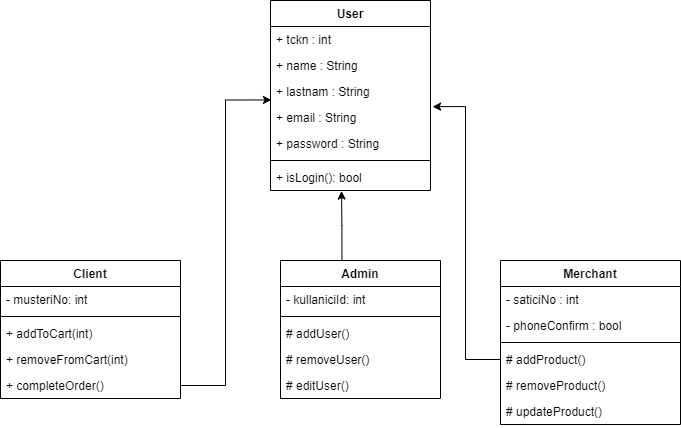

The diagram above was exported from draw.io. Its source (the exported page's mxGraphModel, read from the mxfile embedded in the PNG):
<mxGraphModel dx="795" dy="815" grid="1" gridSize="10" guides="1" tooltips="1" connect="1" arrows="1" fold="1" page="1" pageScale="1" pageWidth="827" pageHeight="1169" math="0" shadow="0">
  <root>
    <mxCell id="0" />
    <mxCell id="1" parent="0" />
    <mxCell id="mccOaeutXb478I536dly-1" value="Admin&#10;" style="swimlane;fontStyle=1;align=center;verticalAlign=top;childLayout=stackLayout;horizontal=1;startSize=26;horizontalStack=0;resizeParent=1;resizeParentMax=0;resizeLast=0;collapsible=1;marginBottom=0;" vertex="1" parent="1">
      <mxGeometry x="340" y="360" width="160" height="138" as="geometry" />
    </mxCell>
    <mxCell id="mccOaeutXb478I536dly-2" value="- kullaniciId: int" style="text;strokeColor=none;fillColor=none;align=left;verticalAlign=top;spacingLeft=4;spacingRight=4;overflow=hidden;rotatable=0;points=[[0,0.5],[1,0.5]];portConstraint=eastwest;" vertex="1" parent="mccOaeutXb478I536dly-1">
      <mxGeometry y="26" width="160" height="26" as="geometry" />
    </mxCell>
    <mxCell id="mccOaeutXb478I536dly-3" value="" style="line;strokeWidth=1;fillColor=none;align=left;verticalAlign=middle;spacingTop=-1;spacingLeft=3;spacingRight=3;rotatable=0;labelPosition=right;points=[];portConstraint=eastwest;" vertex="1" parent="mccOaeutXb478I536dly-1">
      <mxGeometry y="52" width="160" height="8" as="geometry" />
    </mxCell>
    <mxCell id="mccOaeutXb478I536dly-4" value="# addUser()" style="text;strokeColor=none;fillColor=none;align=left;verticalAlign=top;spacingLeft=4;spacingRight=4;overflow=hidden;rotatable=0;points=[[0,0.5],[1,0.5]];portConstraint=eastwest;" vertex="1" parent="mccOaeutXb478I536dly-1">
      <mxGeometry y="60" width="160" height="26" as="geometry" />
    </mxCell>
    <mxCell id="mccOaeutXb478I536dly-32" value="# removeUser()" style="text;strokeColor=none;fillColor=none;align=left;verticalAlign=top;spacingLeft=4;spacingRight=4;overflow=hidden;rotatable=0;points=[[0,0.5],[1,0.5]];portConstraint=eastwest;" vertex="1" parent="mccOaeutXb478I536dly-1">
      <mxGeometry y="86" width="160" height="26" as="geometry" />
    </mxCell>
    <mxCell id="mccOaeutXb478I536dly-33" value="# editUser()" style="text;strokeColor=none;fillColor=none;align=left;verticalAlign=top;spacingLeft=4;spacingRight=4;overflow=hidden;rotatable=0;points=[[0,0.5],[1,0.5]];portConstraint=eastwest;" vertex="1" parent="mccOaeutXb478I536dly-1">
      <mxGeometry y="112" width="160" height="26" as="geometry" />
    </mxCell>
    <mxCell id="mccOaeutXb478I536dly-5" value="Client&#10;" style="swimlane;fontStyle=1;align=center;verticalAlign=top;childLayout=stackLayout;horizontal=1;startSize=26;horizontalStack=0;resizeParent=1;resizeParentMax=0;resizeLast=0;collapsible=1;marginBottom=0;" vertex="1" parent="1">
      <mxGeometry x="60" y="360" width="180" height="138" as="geometry" />
    </mxCell>
    <mxCell id="mccOaeutXb478I536dly-6" value="- musteriNo: int" style="text;strokeColor=none;fillColor=none;align=left;verticalAlign=top;spacingLeft=4;spacingRight=4;overflow=hidden;rotatable=0;points=[[0,0.5],[1,0.5]];portConstraint=eastwest;" vertex="1" parent="mccOaeutXb478I536dly-5">
      <mxGeometry y="26" width="180" height="26" as="geometry" />
    </mxCell>
    <mxCell id="mccOaeutXb478I536dly-7" value="" style="line;strokeWidth=1;fillColor=none;align=left;verticalAlign=middle;spacingTop=-1;spacingLeft=3;spacingRight=3;rotatable=0;labelPosition=right;points=[];portConstraint=eastwest;" vertex="1" parent="mccOaeutXb478I536dly-5">
      <mxGeometry y="52" width="180" height="8" as="geometry" />
    </mxCell>
    <mxCell id="mccOaeutXb478I536dly-24" value="+ addToCart(int)" style="text;strokeColor=none;fillColor=none;align=left;verticalAlign=top;spacingLeft=4;spacingRight=4;overflow=hidden;rotatable=0;points=[[0,0.5],[1,0.5]];portConstraint=eastwest;" vertex="1" parent="mccOaeutXb478I536dly-5">
      <mxGeometry y="60" width="180" height="26" as="geometry" />
    </mxCell>
    <mxCell id="mccOaeutXb478I536dly-23" value="+ removeFromCart(int)" style="text;strokeColor=none;fillColor=none;align=left;verticalAlign=top;spacingLeft=4;spacingRight=4;overflow=hidden;rotatable=0;points=[[0,0.5],[1,0.5]];portConstraint=eastwest;" vertex="1" parent="mccOaeutXb478I536dly-5">
      <mxGeometry y="86" width="180" height="26" as="geometry" />
    </mxCell>
    <mxCell id="mccOaeutXb478I536dly-8" value="+ completeOrder()" style="text;strokeColor=none;fillColor=none;align=left;verticalAlign=top;spacingLeft=4;spacingRight=4;overflow=hidden;rotatable=0;points=[[0,0.5],[1,0.5]];portConstraint=eastwest;" vertex="1" parent="mccOaeutXb478I536dly-5">
      <mxGeometry y="112" width="180" height="26" as="geometry" />
    </mxCell>
    <mxCell id="mccOaeutXb478I536dly-9" value="Merchant" style="swimlane;fontStyle=1;align=center;verticalAlign=top;childLayout=stackLayout;horizontal=1;startSize=26;horizontalStack=0;resizeParent=1;resizeParentMax=0;resizeLast=0;collapsible=1;marginBottom=0;" vertex="1" parent="1">
      <mxGeometry x="560" y="360" width="180" height="164" as="geometry" />
    </mxCell>
    <mxCell id="mccOaeutXb478I536dly-10" value="- saticiNo : int" style="text;strokeColor=none;fillColor=none;align=left;verticalAlign=top;spacingLeft=4;spacingRight=4;overflow=hidden;rotatable=0;points=[[0,0.5],[1,0.5]];portConstraint=eastwest;" vertex="1" parent="mccOaeutXb478I536dly-9">
      <mxGeometry y="26" width="180" height="26" as="geometry" />
    </mxCell>
    <mxCell id="mccOaeutXb478I536dly-37" value="- phoneConfirm : bool" style="text;strokeColor=none;fillColor=none;align=left;verticalAlign=top;spacingLeft=4;spacingRight=4;overflow=hidden;rotatable=0;points=[[0,0.5],[1,0.5]];portConstraint=eastwest;" vertex="1" parent="mccOaeutXb478I536dly-9">
      <mxGeometry y="52" width="180" height="26" as="geometry" />
    </mxCell>
    <mxCell id="mccOaeutXb478I536dly-11" value="" style="line;strokeWidth=1;fillColor=none;align=left;verticalAlign=middle;spacingTop=-1;spacingLeft=3;spacingRight=3;rotatable=0;labelPosition=right;points=[];portConstraint=eastwest;" vertex="1" parent="mccOaeutXb478I536dly-9">
      <mxGeometry y="78" width="180" height="8" as="geometry" />
    </mxCell>
    <mxCell id="mccOaeutXb478I536dly-12" value="# addProduct()" style="text;strokeColor=none;fillColor=none;align=left;verticalAlign=top;spacingLeft=4;spacingRight=4;overflow=hidden;rotatable=0;points=[[0,0.5],[1,0.5]];portConstraint=eastwest;" vertex="1" parent="mccOaeutXb478I536dly-9">
      <mxGeometry y="86" width="180" height="26" as="geometry" />
    </mxCell>
    <mxCell id="mccOaeutXb478I536dly-26" value="# removeProduct()" style="text;strokeColor=none;fillColor=none;align=left;verticalAlign=top;spacingLeft=4;spacingRight=4;overflow=hidden;rotatable=0;points=[[0,0.5],[1,0.5]];portConstraint=eastwest;" vertex="1" parent="mccOaeutXb478I536dly-9">
      <mxGeometry y="112" width="180" height="26" as="geometry" />
    </mxCell>
    <mxCell id="mccOaeutXb478I536dly-27" value="# updateProduct()" style="text;strokeColor=none;fillColor=none;align=left;verticalAlign=top;spacingLeft=4;spacingRight=4;overflow=hidden;rotatable=0;points=[[0,0.5],[1,0.5]];portConstraint=eastwest;" vertex="1" parent="mccOaeutXb478I536dly-9">
      <mxGeometry y="138" width="180" height="26" as="geometry" />
    </mxCell>
    <mxCell id="mccOaeutXb478I536dly-13" value="User" style="swimlane;fontStyle=1;align=center;verticalAlign=top;childLayout=stackLayout;horizontal=1;startSize=26;horizontalStack=0;resizeParent=1;resizeParentMax=0;resizeLast=0;collapsible=1;marginBottom=0;" vertex="1" parent="1">
      <mxGeometry x="330" y="100" width="160" height="190" as="geometry" />
    </mxCell>
    <mxCell id="mccOaeutXb478I536dly-17" value="+ tckn : int&#10;" style="text;strokeColor=none;fillColor=none;align=left;verticalAlign=top;spacingLeft=4;spacingRight=4;overflow=hidden;rotatable=0;points=[[0,0.5],[1,0.5]];portConstraint=eastwest;" vertex="1" parent="mccOaeutXb478I536dly-13">
      <mxGeometry y="26" width="160" height="26" as="geometry" />
    </mxCell>
    <mxCell id="mccOaeutXb478I536dly-21" value="+ name : String&#10;" style="text;strokeColor=none;fillColor=none;align=left;verticalAlign=top;spacingLeft=4;spacingRight=4;overflow=hidden;rotatable=0;points=[[0,0.5],[1,0.5]];portConstraint=eastwest;" vertex="1" parent="mccOaeutXb478I536dly-13">
      <mxGeometry y="52" width="160" height="26" as="geometry" />
    </mxCell>
    <mxCell id="mccOaeutXb478I536dly-18" value="+ lastnam : String&#10;" style="text;strokeColor=none;fillColor=none;align=left;verticalAlign=top;spacingLeft=4;spacingRight=4;overflow=hidden;rotatable=0;points=[[0,0.5],[1,0.5]];portConstraint=eastwest;" vertex="1" parent="mccOaeutXb478I536dly-13">
      <mxGeometry y="78" width="160" height="26" as="geometry" />
    </mxCell>
    <mxCell id="mccOaeutXb478I536dly-19" value="+ email : String&#10;" style="text;strokeColor=none;fillColor=none;align=left;verticalAlign=top;spacingLeft=4;spacingRight=4;overflow=hidden;rotatable=0;points=[[0,0.5],[1,0.5]];portConstraint=eastwest;" vertex="1" parent="mccOaeutXb478I536dly-13">
      <mxGeometry y="104" width="160" height="26" as="geometry" />
    </mxCell>
    <mxCell id="mccOaeutXb478I536dly-20" value="+ password : String&#10;" style="text;strokeColor=none;fillColor=none;align=left;verticalAlign=top;spacingLeft=4;spacingRight=4;overflow=hidden;rotatable=0;points=[[0,0.5],[1,0.5]];portConstraint=eastwest;" vertex="1" parent="mccOaeutXb478I536dly-13">
      <mxGeometry y="130" width="160" height="26" as="geometry" />
    </mxCell>
    <mxCell id="mccOaeutXb478I536dly-15" value="" style="line;strokeWidth=1;fillColor=none;align=left;verticalAlign=middle;spacingTop=-1;spacingLeft=3;spacingRight=3;rotatable=0;labelPosition=right;points=[];portConstraint=eastwest;" vertex="1" parent="mccOaeutXb478I536dly-13">
      <mxGeometry y="156" width="160" height="8" as="geometry" />
    </mxCell>
    <mxCell id="mccOaeutXb478I536dly-16" value="+ isLogin(): bool" style="text;strokeColor=none;fillColor=none;align=left;verticalAlign=top;spacingLeft=4;spacingRight=4;overflow=hidden;rotatable=0;points=[[0,0.5],[1,0.5]];portConstraint=eastwest;" vertex="1" parent="mccOaeutXb478I536dly-13">
      <mxGeometry y="164" width="160" height="26" as="geometry" />
    </mxCell>
    <mxCell id="mccOaeutXb478I536dly-22" value="" style="edgeStyle=orthogonalEdgeStyle;rounded=0;orthogonalLoop=1;jettySize=auto;html=1;entryX=0.006;entryY=-0.175;entryDx=0;entryDy=0;entryPerimeter=0;" edge="1" parent="1" source="mccOaeutXb478I536dly-8" target="mccOaeutXb478I536dly-19">
      <mxGeometry relative="1" as="geometry">
        <mxPoint x="280" y="370" as="targetPoint" />
      </mxGeometry>
    </mxCell>
    <mxCell id="mccOaeutXb478I536dly-25" value="" style="edgeStyle=orthogonalEdgeStyle;rounded=0;orthogonalLoop=1;jettySize=auto;html=1;entryX=1.013;entryY=0.082;entryDx=0;entryDy=0;entryPerimeter=0;" edge="1" parent="1" source="mccOaeutXb478I536dly-12" target="mccOaeutXb478I536dly-19">
      <mxGeometry relative="1" as="geometry" />
    </mxCell>
    <mxCell id="mccOaeutXb478I536dly-36" value="" style="edgeStyle=orthogonalEdgeStyle;rounded=0;orthogonalLoop=1;jettySize=auto;html=1;exitX=0.384;exitY=0.004;exitDx=0;exitDy=0;exitPerimeter=0;entryX=0.444;entryY=1.022;entryDx=0;entryDy=0;entryPerimeter=0;" edge="1" parent="1" source="mccOaeutXb478I536dly-1" target="mccOaeutXb478I536dly-16">
      <mxGeometry relative="1" as="geometry">
        <mxPoint x="250" y="495" as="sourcePoint" />
        <mxPoint x="390" y="300" as="targetPoint" />
      </mxGeometry>
    </mxCell>
  </root>
</mxGraphModel>